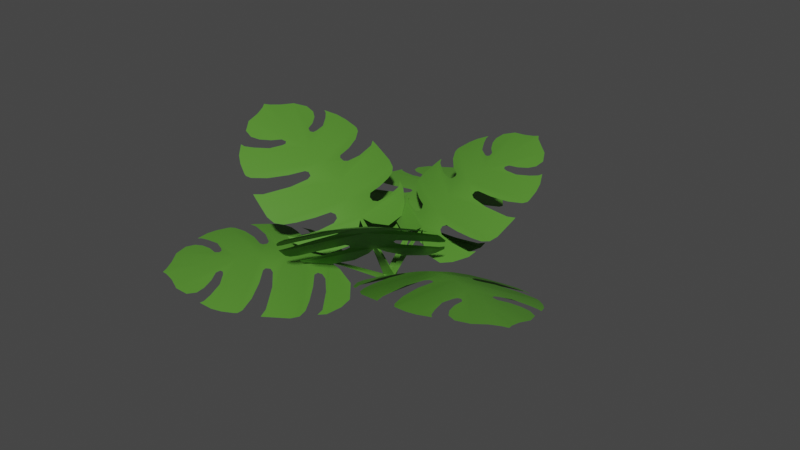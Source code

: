 # Source: monstera.blend  (saved by Blender 2.93.20; exported with 4.5.12 LTS)
import bpy
from mathutils import Matrix  # noqa: F401  (used for matrix-valued properties, if any)

bpy.ops.wm.read_factory_settings(use_empty=True)
scene = bpy.context.scene
scene.name = 'Scene'

# ---- collections
col_monstera = bpy.data.collections.new('Monstera'); scene.collection.children.link(col_monstera)
col_monstera_low = bpy.data.collections.new('Monstera Low'); scene.collection.children.link(col_monstera_low)

# ---- materials (node trees are filled in below, after node groups)
mat_leaf_bush = bpy.data.materials.new('Leaf Bush')
mat_leaf_bush.use_transparent_shadow = False
mat_leaf_bush_001 = bpy.data.materials.new('Leaf Bush.001')
mat_leaf_bush_001.use_transparent_shadow = False

# ---- material node trees
mat_leaf_bush.use_nodes = True; mat_leaf_bush.node_tree.nodes.clear()
_N = mat_leaf_bush.node_tree.nodes; _L = mat_leaf_bush.node_tree.links
n0 = _N.new('ShaderNodeBsdfPrincipled'); n0.name = 'Principled BSDF'; n0.location = (10, 300)
n0.distribution = 'GGX'
n0.subsurface_method = 'BURLEY'
n0.inputs[0].default_value = (0.08834, 0.2668, 0.02979, 1.0)
n0.inputs[3].default_value = 1.45
n0.inputs[27].default_value = (0.0, 0.0, 0.0, 1.0)
n0.inputs[28].default_value = 1.0
n1 = _N.new('ShaderNodeOutputMaterial'); n1.name = 'Material Output'; n1.location = (300, 300)
_L.new(n0.outputs[0], n1.inputs[0])
n1.is_active_output = True
mat_leaf_bush_001.use_nodes = True; mat_leaf_bush_001.node_tree.nodes.clear()
_N = mat_leaf_bush_001.node_tree.nodes; _L = mat_leaf_bush_001.node_tree.links
n0 = _N.new('ShaderNodeBsdfPrincipled'); n0.name = 'Principled BSDF'; n0.location = (10, 300)
n0.distribution = 'GGX'
n0.subsurface_method = 'BURLEY'
n0.inputs[0].default_value = (0.08834, 0.2668, 0.02979, 1.0)
n0.inputs[3].default_value = 1.45
n0.inputs[27].default_value = (0.0, 0.0, 0.0, 1.0)
n0.inputs[28].default_value = 1.0
n1 = _N.new('ShaderNodeOutputMaterial'); n1.name = 'Material Output'; n1.location = (300, 300)
_L.new(n0.outputs[0], n1.inputs[0])
n1.is_active_output = True

# ---- world
world_world = bpy.data.worlds.new('World'); scene.world = world_world
world_world.use_nodes = True; world_world.node_tree.nodes.clear()
_N = world_world.node_tree.nodes; _L = world_world.node_tree.links
n0 = _N.new('ShaderNodeOutputWorld'); n0.name = 'World Output'; n0.location = (300, 300)
n1 = _N.new('ShaderNodeBackground'); n1.name = 'Background'; n1.location = (10, 300)
n1.inputs[0].default_value = (0.05088, 0.05088, 0.05088, 1.0)
_L.new(n1.outputs[0], n0.inputs[0])
n0.is_active_output = True
world_world.color = (0.05088, 0.05088, 0.05088)
world_world.use_sun_shadow = False
world_world.sun_shadow_jitter_overblur = 0.0

# ---- meshes
me_plane_005 = bpy.data.meshes.new('Plane.005')
me_plane_005.from_pydata([(-0.007014, -0.3098, 0.4506), (-0.3959, -0.3556, 0.4126), (0.2768, -1.587, 1.299), (-0.575, -0.5651, 0.5724), (-0.5991, -0.8243, 0.7835), (-0.5533, -0.976, 0.9033), (-0.4433, -1.191, 1.057), (-0.335, -1.339, 1.152), (0.03349, -1.542, 1.279), (-0.1849, -0.2879, 0.3902), (-0.2313, -1.404, 1.198), (-0.1735, -1.302, 1.159), (0.03566, -1.154, 1.113), (0.09317, -1.202, 1.136), (-0.09683, -1.4, 1.211), (-0.07672, -1.479, 1.246), (-0.06439, -1.331, 1.183), (0.07719, -1.146, 1.111), (0.1042, -1.162, 1.119), (-0.2241, -1.369, 1.183), (-0.5376, -1.018, 0.9345), (-0.4749, -0.9589, 0.9169), (-0.06864, -0.781, 0.903), (-0.02155, -0.7855, 0.9126), (-0.02407, -0.845, 0.9494), (-0.3312, -1.02, 0.9922), (-0.435, -1.124, 1.023), (-0.4516, -1.167, 1.042), (-0.1717, -0.9136, 0.9666), (-0.2437, -0.8351, 0.9029), (-0.076, -1.204, 1.127), (0.009165, -1.255, 1.156), (-0.3943, -1.275, 1.11), (-0.5804, -0.6288, 0.6301), (-0.5287, -0.5765, 0.6018), (-0.3284, -0.4849, 0.5848), (-0.1699, -0.4408, 0.5845), (-0.112, -0.4459, 0.6027), (-0.125, -0.5012, 0.6594), (-0.2751, -0.5541, 0.6724), (-0.4374, -0.6343, 0.6898), (-0.5342, -0.695, 0.7059), (-0.5883, -0.7548, 0.7342), (-0.004559, -0.8189, 0.9357), (-0.09798, -0.4708, 0.6327), (0.07504, -0.3434, 0.5058), (-0.05107, -0.01912, 0.03298), (-0.4963, -0.4418, 0.4781), (-0.009022, -0.1249, 0.1933), (0.03302, -0.2318, 0.3524), (0.1697, -0.289, 0.4323), (0.5427, -0.245, 0.3152), (0.3257, -1.612, 1.307), (0.365, -1.577, 1.289), (0.2651, -1.237, 1.149), (0.2251, -0.9938, 1.038), (0.194, -0.8153, 0.9413), (0.1568, -0.6209, 0.804), (0.1277, -0.4861, 0.6765), (0.09605, -0.3542, 0.521), (0.7937, -0.4039, 0.4304), (0.919, -0.6455, 0.626), (0.9345, -0.8008, 0.7489), (0.9104, -1.032, 0.9164), (0.8607, -1.198, 1.028), (0.5822, -1.477, 1.223), (0.3217, -0.2282, 0.3376), (0.7862, -1.284, 1.092), (0.6997, -1.199, 1.068), (0.4573, -1.105, 1.069), (0.4184, -1.164, 1.103), (0.6598, -1.311, 1.132), (0.6659, -1.391, 1.169), (0.6074, -1.252, 1.113), (0.4154, -1.106, 1.076), (0.395, -1.128, 1.088), (0.7681, -1.252, 1.08), (0.9357, -0.8449, 0.7816), (0.8587, -0.8018, 0.7785), (0.4283, -0.7224, 0.8515), (0.3865, -0.7374, 0.8702), (0.41, -0.7939, 0.9044), (0.7514, -0.893, 0.8799), (0.8801, -0.9688, 0.8867), (0.9098, -1.007, 0.901), (0.5698, -0.8263, 0.8897), (0.6073, -0.7349, 0.8146), (0.5778, -1.127, 1.059), (0.5144, -1.196, 1.103), (0.8939, -1.123, 0.9766), (0.4562, -1.524, 1.258), (0.8252, -0.4632, 0.4842), (0.7582, -0.425, 0.4683), (0.543, -0.3823, 0.4944), (0.382, -0.3758, 0.5273), (0.3317, -0.3936, 0.5566), (0.3683, -0.4431, 0.6082), (0.526, -0.4597, 0.5893), (0.7025, -0.5, 0.5716), (0.8118, -0.5364, 0.5662), (0.8827, -0.5815, 0.5815), (0.3826, -0.7733, 0.8955), (0.3302, -0.4204, 0.5882), (0.1105, -0.3393, 0.5021), (0.001197, 0.002662, 0.01191), (0.06023, -0.006007, 0.02143), (0.6714, -0.3043, 0.357), (0.077, -0.1148, 0.1844), (0.09377, -0.2246, 0.3461), (0.06339, -0.2271, 0.3505), (0.03283, -0.1137, 0.1847)], [(48, 110), (49, 109), (107, 110), (108, 109)], [(0, 9, 1, 47, 3, 59, 45), (59, 3, 33, 34, 35, 36, 37, 44, 38, 39, 40, 41, 42, 4, 58), (58, 4, 5, 57), (57, 5, 20, 21, 29, 22, 23, 43, 24, 28, 25, 26, 27, 6, 56), (56, 6, 32, 7, 55), (55, 7, 10, 19, 11, 30, 12, 17, 18, 13, 31, 16, 14, 15, 8, 54), (45, 59, 109, 110, 104, 46, 48, 49), (54, 52, 53, 90, 65), (50, 103, 59, 60, 106, 51, 66), (59, 58, 61, 100, 99, 98, 97, 96, 102, 95, 94, 93, 92, 91, 60), (58, 57, 62, 61), (57, 56, 63, 84, 83, 82, 85, 81, 101, 80, 79, 86, 78, 77, 62), (56, 55, 64, 89, 63), (55, 54, 65, 72, 71, 73, 88, 70, 75, 74, 69, 87, 68, 76, 67, 64), (103, 108, 107, 105, 104, 110, 109, 59), (52, 54, 8, 2)])
me_plane_005.polygons.foreach_set('use_smooth', [True] * 16)
_uv = me_plane_005.uv_layers.new(name='UVMap')
_uv.uv.foreach_set('vector', [0.0, 0.0, 0.5, 0.0, 1.0, 0.0, 1.0, 0.07143, 1.0, 0.1429, 0.0, 0.1429, 0.0, 0.1163, 0.0, 0.1429, 1.0, 0.1429, 1.0, 0.1558, 1.0, 0.1688, 1.0, 0.1818, 1.0, 0.1948, 1.0, 0.2078, 1.0, 0.2143, 1.0, 0.2208, 1.0, 0.2338, 1.0, 0.2468, 1.0, 0.2597, 1.0, 0.2727, 1.0, 0.2857, 0.0, 0.2725, 0.0, 0.2725, 1.0, 0.2857, 1.0, 0.4286, 0.0, 0.3925, 0.0, 0.3925, 1.0, 0.4286, 1.0, 0.4444, 1.0, 0.4603, 1.0, 0.4683, 1.0, 0.4762, 1.0, 0.4921, 1.0, 0.5, 1.0, 0.5079, 1.0, 0.5159, 1.0, 0.5238, 1.0, 0.5397, 1.0, 0.5556, 1.0, 0.5714, 0.0, 0.5714, 0.0, 0.5714, 1.0, 0.5714, 1.0, 0.6429, 1.0, 0.7143, 0.0, 0.7143, 0.0, 0.7143, 1.0, 0.7143, 1.0, 0.7453, 1.0, 0.7609, 1.0, 0.7764, 1.0, 0.7919, 1.0, 0.8074, 1.0, 0.823, 1.0, 0.8307, 1.0, 0.8385, 1.0, 0.8462, 1.0, 0.854, 1.0, 0.8695, 1.0, 0.9006, 1.0, 0.9316, 0.0, 0.8571, 0.0, 0.1163, 0.0, 0.1429, 0.0, 0.1429, 0.0, 0.1429, 0.0, 0.1429, 0.0, 0.1016, 0.0, 0.1065, 0.0, 0.1114, 0.0, 0.8571, 0.0, 1.0, 1.0, 1.0, 1.0, 0.9658, 1.0, 0.9316, 0.0, 0.0, 0.0, 0.1163, 0.0, 0.1429, 1.0, 0.1429, 1.0, 0.07143, 1.0, 0.0, 0.5, 0.0, 0.0, 0.1429, 0.0, 0.2725, 1.0, 0.2857, 1.0, 0.2727, 1.0, 0.2597, 1.0, 0.2468, 1.0, 0.2338, 1.0, 0.2208, 1.0, 0.2143, 1.0, 0.2078, 1.0, 0.1948, 1.0, 0.1818, 1.0, 0.1688, 1.0, 0.1558, 1.0, 0.1429, 0.0, 0.2725, 0.0, 0.3925, 1.0, 0.4286, 1.0, 0.2857, 0.0, 0.3925, 0.0, 0.5714, 1.0, 0.5714, 1.0, 0.5556, 1.0, 0.5397, 1.0, 0.5238, 1.0, 0.5159, 1.0, 0.5079, 1.0, 0.5, 1.0, 0.4921, 1.0, 0.4762, 1.0, 0.4683, 1.0, 0.4603, 1.0, 0.4444, 1.0, 0.4286, 0.0, 0.5714, 0.0, 0.7143, 1.0, 0.7143, 1.0, 0.6429, 1.0, 0.5714, 0.0, 0.7143, 0.0, 0.8571, 1.0, 0.9316, 1.0, 0.9006, 1.0, 0.8695, 1.0, 0.854, 1.0, 0.8462, 1.0, 0.8385, 1.0, 0.8307, 1.0, 0.823, 1.0, 0.8074, 1.0, 0.7919, 1.0, 0.7764, 1.0, 0.7609, 1.0, 0.7453, 1.0, 0.7143, 0.0, 0.1163, 0.0, 0.1114, 0.0, 0.1065, 0.0, 0.1016, 0.0, 0.1429, 0.0, 0.1429, 0.0, 0.1429, 0.0, 0.1429, 0.0, 1.0, 0.0, 0.8571, 1.0, 0.9316, 0.0, 0.0])
me_plane_005.materials.append(mat_leaf_bush)
me_plane_005.use_remesh_fix_poles = True
me_plane_005.use_remesh_preserve_attributes = False
me_plane_005.update()
me_plane_001 = bpy.data.meshes.new('Plane.001')
me_plane_001.from_pydata([(-0.1042, 0.3313, 0.4018), (-0.1573, 0.3123, 0.4897), (-0.01291, 0.4242, 0.2647), (0.04737, 0.6242, 0.1872), (0.04849, 0.7713, 0.2001), (0.01706, 0.9351, 0.2494), (-0.1723, 0.3091, 0.5132), (-0.01462, 0.9978, 0.2993), (-0.007296, 0.9194, 0.2973), (-0.04119, 0.7149, 0.3739), (-0.08706, 0.5748, 0.4468), (-0.1155, 0.5428, 0.4901), (-0.1341, 0.5584, 0.5237), (-0.1369, 0.6056, 0.5354), (-0.09867, 0.7496, 0.4779), (-0.07496, 0.9201, 0.4191), (-0.06952, 1.031, 0.3894), (-0.08175, 1.116, 0.3904), (-0.1178, 1.183, 0.4306), (-0.2286, 1.283, 0.5612), (-0.2495, 0.4211, 0.6684), (-0.3358, 0.5264, 0.7978), (-0.799, -0.07239, 0.9978), (-0.7418, -0.1003, 0.9401), (-0.8962, 0.05306, 1.117), (-0.9228, 0.09029, 1.148), (-0.8495, 0.1191, 1.108), (-0.6559, 0.2736, 1.021), (-0.5431, 0.4085, 0.9691), (-0.5282, 0.4543, 0.9665), (-0.5478, 0.4875, 0.9878), (-0.5759, 0.4832, 1.009), (-0.6883, 0.382, 1.071), (-0.8382, 0.2872, 1.149), (-0.9635, 0.2418, 1.217), (-1.005, 0.2481, 1.245), (-1.021, 0.268, 1.259), (-0.4715, 0.6648, 0.9409), (-1.069, 0.3561, 1.307), (-1.097, 0.4433, 1.339), (-0.6029, 0.7833, 1.045), (-1.11, 0.571, 1.362), (-1.078, 0.5603, 1.342), (-1.003, 0.574, 1.299), (-0.8851, 0.6156, 1.232), (-0.8025, 0.6928, 1.183), (-0.7802, 0.7262, 1.17), (-0.7834, 0.7584, 1.172), (-0.8208, 0.7683, 1.196), (-0.8954, 0.7181, 1.243), (-0.9852, 0.688, 1.296), (-1.055, 0.6923, 1.339), (-1.111, 0.7487, 1.376), (-1.122, 0.8791, 1.386), (-0.7872, 0.9383, 1.167), (-1.085, 1.011, 1.36), (-1.072, 1.119, 1.346), (-1.074, 1.174, 1.344), (-1.032, 1.192, 1.313), (-0.957, 1.246, 1.254), (-0.8759, 1.333, 1.181), (-0.7782, 1.363, 1.099), (-0.7152, 1.318, 1.056), (-0.6837, 1.243, 1.045), (-0.6686, 1.136, 1.054), (-0.6749, 1.037, 1.075), (-0.6529, 0.9988, 1.063), (-0.6284, 1.006, 1.043), (-0.6134, 1.041, 1.026), (-0.5917, 1.156, 0.9875), (-0.6114, 1.296, 0.9725), (-0.6325, 1.381, 0.9712), (-0.653, 1.412, 0.9821), (-0.5607, 1.432, 0.8918), (-0.4908, 1.421, 0.8254), (-0.4135, 1.387, 0.7534), (-0.3942, 1.374, 0.736), (-0.3734, 1.329, 0.7259), (-0.3524, 1.182, 0.7448), (-0.3556, 0.9951, 0.7944), (-0.3811, 0.8421, 0.8467), (-0.3741, 0.8076, 0.8431), (-0.3452, 0.7917, 0.814), (-0.3202, 0.8194, 0.7834), (-0.274, 0.9772, 0.7026), (-0.2511, 1.222, 0.6096), (-0.2617, 1.308, 0.5971), (-0.6735, -0.08157, 0.8924), (-0.5865, -0.02247, 0.8451), (-0.4582, 0.08715, 0.7772), (-0.3583, 0.1977, 0.7197), (-0.3262, 0.2044, 0.6837), (-0.3147, 0.1759, 0.6559), (-0.3347, 0.1185, 0.6531), (-0.4322, -0.005564, 0.6996), (-0.5848, -0.1447, 0.7782), (-0.6453, -0.1644, 0.8245), (-0.5971, -0.1965, 0.7608), (-0.4755, -0.1942, 0.6365), (-0.3738, -0.152, 0.538), (-0.2402, 0.005292, 0.454), (-0.1835, 0.1852, 0.4678), (-0.1732, 0.283, 0.503), (-0.1179, 0.1703, 0.3547), (-0.06802, 0.05831, 0.2015), (-0.1029, 0.1952, 0.3444), (-0.04435, 0.08954, 0.181), (-0.09061, 0.2205, 0.332), (-0.02942, 0.1294, 0.1693), (0.03056, 0.03854, 0.005567), (0.01512, -0.01963, 0.01092), (-0.01939, -0.05349, 0.04716)], [(103, 105), (107, 105), (108, 106), (104, 106)], [(0, 2, 3, 4, 5, 6, 1), (6, 5, 7, 8, 9, 10, 11, 12, 13, 14, 15, 16, 17, 18, 20), (20, 18, 19, 21), (20, 21, 24, 22), (6, 20, 22, 23, 87, 88, 89, 90, 91, 92, 93, 94, 95, 96, 97), (21, 37, 36, 35, 34, 33, 32, 31, 30, 29, 28, 27, 26, 25, 24), (37, 40, 39, 38, 36), (40, 54, 53, 52, 51, 50, 49, 48, 47, 46, 45, 44, 43, 42, 41, 39), (54, 57, 56, 55, 53), (54, 60, 59, 58, 57), (40, 73, 72, 71, 70, 69, 68, 67, 66, 65, 64, 63, 62, 61, 60, 54), (37, 75, 74, 73, 40), (21, 19, 86, 85, 84, 83, 82, 81, 80, 79, 78, 77, 76, 75, 37), (101, 102, 6, 97, 98, 99, 100), (102, 103, 104, 111, 110, 106, 105, 6), (1, 6, 105, 106, 110, 109, 108, 107)])
me_plane_001.polygons.foreach_set('use_smooth', [True] * 16)
_uv = me_plane_001.uv_layers.new(name='UVMap')
_uv.uv.foreach_set('vector', [0.0, 0.0, 0.5, 0.0, 1.0, 0.0, 1.0, 0.07143, 1.0, 0.1429, 0.0, 0.1429, 0.0, 0.1163, 0.0, 0.1429, 1.0, 0.1429, 1.0, 0.1558, 1.0, 0.1688, 1.0, 0.1818, 1.0, 0.1948, 1.0, 0.2078, 1.0, 0.2143, 1.0, 0.2208, 1.0, 0.2338, 1.0, 0.2468, 1.0, 0.2597, 1.0, 0.2727, 1.0, 0.2857, 0.0, 0.2725, 0.0, 0.2725, 1.0, 0.2857, 1.0, 0.4286, 0.0, 0.3925, 0.0, 0.2725, 0.0, 0.3925, 1.0, 0.4286, 1.0, 0.2857, 0.0, 0.1429, 0.0, 0.2725, 1.0, 0.2857, 1.0, 0.2727, 1.0, 0.2597, 1.0, 0.2468, 1.0, 0.2338, 1.0, 0.2208, 1.0, 0.2143, 1.0, 0.2078, 1.0, 0.1948, 1.0, 0.1818, 1.0, 0.1688, 1.0, 0.1558, 1.0, 0.1429, 0.0, 0.3925, 0.0, 0.5714, 1.0, 0.5714, 1.0, 0.5556, 1.0, 0.5397, 1.0, 0.5238, 1.0, 0.5159, 1.0, 0.5079, 1.0, 0.5, 1.0, 0.4921, 1.0, 0.4762, 1.0, 0.4683, 1.0, 0.4603, 1.0, 0.4444, 1.0, 0.4286, 0.0, 0.5714, 0.0, 0.7143, 1.0, 0.7143, 1.0, 0.6429, 1.0, 0.5714, 0.0, 0.7143, 0.0, 0.8571, 1.0, 0.9316, 1.0, 0.9006, 1.0, 0.8695, 1.0, 0.854, 1.0, 0.8462, 1.0, 0.8385, 1.0, 0.8307, 1.0, 0.823, 1.0, 0.8074, 1.0, 0.7919, 1.0, 0.7764, 1.0, 0.7609, 1.0, 0.7453, 1.0, 0.7143, 0.0, 0.8571, 0.0, 1.0, 1.0, 1.0, 1.0, 0.9658, 1.0, 0.9316, 0.0, 0.8571, 1.0, 0.9316, 1.0, 0.9658, 1.0, 1.0, 0.0, 1.0, 0.0, 0.7143, 1.0, 0.7143, 1.0, 0.7453, 1.0, 0.7609, 1.0, 0.7764, 1.0, 0.7919, 1.0, 0.8074, 1.0, 0.823, 1.0, 0.8307, 1.0, 0.8385, 1.0, 0.8462, 1.0, 0.854, 1.0, 0.8695, 1.0, 0.9006, 1.0, 0.9316, 0.0, 0.8571, 0.0, 0.5714, 1.0, 0.5714, 1.0, 0.6429, 1.0, 0.7143, 0.0, 0.7143, 0.0, 0.3925, 1.0, 0.4286, 1.0, 0.4444, 1.0, 0.4603, 1.0, 0.4683, 1.0, 0.4762, 1.0, 0.4921, 1.0, 0.5, 1.0, 0.5079, 1.0, 0.5159, 1.0, 0.5238, 1.0, 0.5397, 1.0, 0.5556, 1.0, 0.5714, 0.0, 0.5714, 0.0, 0.0, 0.0, 0.1163, 0.0, 0.1429, 1.0, 0.1429, 1.0, 0.07143, 1.0, 0.0, 0.5, 0.0, 0.0, 0.1163, 0.0, 0.1114, 0.0, 0.1065, 0.0, 0.1016, 0.0, 0.1429, 0.0, 0.1429, 0.0, 0.1429, 0.0, 0.1429, 0.0, 0.1163, 0.0, 0.1429, 0.0, 0.1429, 0.0, 0.1429, 0.0, 0.1429, 0.0, 0.1016, 0.0, 0.1065, 0.0, 0.1114])
me_plane_001.materials.append(mat_leaf_bush)
me_plane_001.use_remesh_fix_poles = True
me_plane_001.use_remesh_preserve_attributes = False
me_plane_001.update()
me_plane_002 = bpy.data.meshes.new('Plane.002')
me_plane_002.from_pydata([(0.382, 0.0856, 0.4391), (0.3971, 0.1828, 0.4968), (0.4111, -0.1069, 0.3699), (0.5566, -0.3019, 0.3748), (0.6901, -0.3753, 0.4281), (0.8585, -0.4131, 0.5075), (0.4033, 0.2085, 0.5124), (0.9349, -0.3961, 0.5598), (0.8591, -0.3609, 0.5395), (0.6935, -0.1853, 0.5436), (0.5938, -0.03639, 0.5567), (0.5819, 0.02554, 0.5779), (0.6075, 0.04904, 0.607), (0.6522, 0.03185, 0.63), (0.7601, -0.1052, 0.6297), (0.901, -0.2454, 0.6294), (0.999, -0.3245, 0.6333), (1.083, -0.3594, 0.6523), (1.166, -0.3461, 0.6944), (1.325, -0.2448, 0.8021), (0.5525, 0.2886, 0.6612), (0.701, 0.3668, 0.7793), (0.4353, 1.163, 0.6145), (0.3751, 1.103, 0.5749), (0.6087, 1.234, 0.7237), (0.6588, 1.251, 0.7523), (0.6406, 1.156, 0.7525), (0.6644, 0.8732, 0.7916), (0.7192, 0.6838, 0.826), (0.752, 0.6458, 0.8422), (0.7941, 0.6545, 0.8638), (0.8072, 0.6901, 0.8713), (0.783, 0.8667, 0.8569), (0.7872, 1.078, 0.8434), (0.8216, 1.238, 0.8443), (0.8525, 1.282, 0.8551), (0.8803, 1.291, 0.8679), (0.9094, 0.4741, 0.8989), (0.9896, 1.306, 0.918), (1.086, 1.299, 0.9608), (1.097, 0.5692, 0.9774), (1.21, 1.252, 1.014), (1.181, 1.222, 1.004), (1.149, 1.132, 0.9975), (1.115, 0.9809, 0.9937), (1.136, 0.8485, 1.003), (1.152, 0.8056, 1.008), (1.184, 0.7921, 1.018), (1.215, 0.8292, 1.028), (1.215, 0.9396, 1.028), (1.242, 1.055, 1.034), (1.288, 1.131, 1.047), (1.373, 1.165, 1.075), (1.499, 1.109, 1.116), (1.35, 0.696, 1.06), (1.596, 0.9946, 1.142), (1.686, 0.9188, 1.164), (1.739, 0.8904, 1.176), (1.729, 0.8311, 1.168), (1.733, 0.7116, 1.157), (1.763, 0.563, 1.145), (1.731, 0.4267, 1.114), (1.652, 0.3784, 1.087), (1.565, 0.3876, 1.069), (1.458, 0.4373, 1.055), (1.372, 0.5059, 1.045), (1.324, 0.503, 1.033), (1.315, 0.4694, 1.026), (1.339, 0.4293, 1.025), (1.43, 0.3309, 1.028), (1.569, 0.2642, 1.044), (1.659, 0.2353, 1.057), (1.7, 0.2402, 1.067), (1.662, 0.1099, 1.024), (1.61, 0.02567, 0.9858), (1.532, -0.05476, 0.9392), (1.508, -0.07184, 0.9268), (1.455, -0.06979, 0.9135), (1.309, 0.001588, 0.9004), (1.14, 0.1296, 0.896), (1.016, 0.2586, 0.8941), (0.9805, 0.2696, 0.8842), (0.9484, 0.2402, 0.8637), (0.9585, 0.1897, 0.8521), (1.074, 0.02716, 0.8364), (1.283, -0.1694, 0.8227), (1.368, -0.2135, 0.8299), (0.3509, 1.014, 0.5624), (0.3521, 0.8879, 0.5693), (0.3744, 0.6912, 0.5875), (0.4147, 0.5223, 0.604), (0.4013, 0.4747, 0.5844), (0.3683, 0.4667, 0.5545), (0.328, 0.5123, 0.5276), (0.2739, 0.681, 0.4977), (0.2394, 0.9185, 0.4717), (0.2581, 1.001, 0.4858), (0.1995, 0.9475, 0.4355), (0.1278, 0.7855, 0.3666), (0.1046, 0.6313, 0.3254), (0.1671, 0.3967, 0.3432), (0.2969, 0.2613, 0.4298), (0.38, 0.2181, 0.495), (0.2433, 0.1594, 0.3435), (0.1106, 0.1023, 0.1852), (0.2569, 0.1288, 0.3466), (0.1247, 0.05615, 0.1839), (0.2726, 0.09903, 0.3467), (0.152, 0.01677, 0.1897), (0.03236, -0.06513, 0.03114), (-0.01133, -0.01874, 0.01391), (-0.02124, 0.04552, 0.02528)], [(103, 105), (107, 105), (108, 106), (104, 106)], [(0, 2, 3, 4, 5, 6, 1), (6, 5, 7, 8, 9, 10, 11, 12, 13, 14, 15, 16, 17, 18, 20), (20, 18, 19, 21), (20, 21, 24, 22), (6, 20, 22, 23, 87, 88, 89, 90, 91, 92, 93, 94, 95, 96, 97), (21, 37, 36, 35, 34, 33, 32, 31, 30, 29, 28, 27, 26, 25, 24), (37, 40, 39, 38, 36), (40, 54, 53, 52, 51, 50, 49, 48, 47, 46, 45, 44, 43, 42, 41, 39), (54, 57, 56, 55, 53), (54, 60, 59, 58, 57), (40, 73, 72, 71, 70, 69, 68, 67, 66, 65, 64, 63, 62, 61, 60, 54), (37, 75, 74, 73, 40), (21, 19, 86, 85, 84, 83, 82, 81, 80, 79, 78, 77, 76, 75, 37), (101, 102, 6, 97, 98, 99, 100), (102, 103, 104, 111, 110, 106, 105, 6), (1, 6, 105, 106, 110, 109, 108, 107)])
me_plane_002.polygons.foreach_set('use_smooth', [True] * 16)
_uv = me_plane_002.uv_layers.new(name='UVMap')
_uv.uv.foreach_set('vector', [0.0, 0.0, 0.5, 0.0, 1.0, 0.0, 1.0, 0.07143, 1.0, 0.1429, 0.0, 0.1429, 0.0, 0.1163, 0.0, 0.1429, 1.0, 0.1429, 1.0, 0.1558, 1.0, 0.1688, 1.0, 0.1818, 1.0, 0.1948, 1.0, 0.2078, 1.0, 0.2143, 1.0, 0.2208, 1.0, 0.2338, 1.0, 0.2468, 1.0, 0.2597, 1.0, 0.2727, 1.0, 0.2857, 0.0, 0.2725, 0.0, 0.2725, 1.0, 0.2857, 1.0, 0.4286, 0.0, 0.3925, 0.0, 0.2725, 0.0, 0.3925, 1.0, 0.4286, 1.0, 0.2857, 0.0, 0.1429, 0.0, 0.2725, 1.0, 0.2857, 1.0, 0.2727, 1.0, 0.2597, 1.0, 0.2468, 1.0, 0.2338, 1.0, 0.2208, 1.0, 0.2143, 1.0, 0.2078, 1.0, 0.1948, 1.0, 0.1818, 1.0, 0.1688, 1.0, 0.1558, 1.0, 0.1429, 0.0, 0.3925, 0.0, 0.5714, 1.0, 0.5714, 1.0, 0.5556, 1.0, 0.5397, 1.0, 0.5238, 1.0, 0.5159, 1.0, 0.5079, 1.0, 0.5, 1.0, 0.4921, 1.0, 0.4762, 1.0, 0.4683, 1.0, 0.4603, 1.0, 0.4444, 1.0, 0.4286, 0.0, 0.5714, 0.0, 0.7143, 1.0, 0.7143, 1.0, 0.6429, 1.0, 0.5714, 0.0, 0.7143, 0.0, 0.8571, 1.0, 0.9316, 1.0, 0.9006, 1.0, 0.8695, 1.0, 0.854, 1.0, 0.8462, 1.0, 0.8385, 1.0, 0.8307, 1.0, 0.823, 1.0, 0.8074, 1.0, 0.7919, 1.0, 0.7764, 1.0, 0.7609, 1.0, 0.7453, 1.0, 0.7143, 0.0, 0.8571, 0.0, 1.0, 1.0, 1.0, 1.0, 0.9658, 1.0, 0.9316, 0.0, 0.8571, 1.0, 0.9316, 1.0, 0.9658, 1.0, 1.0, 0.0, 1.0, 0.0, 0.7143, 1.0, 0.7143, 1.0, 0.7453, 1.0, 0.7609, 1.0, 0.7764, 1.0, 0.7919, 1.0, 0.8074, 1.0, 0.823, 1.0, 0.8307, 1.0, 0.8385, 1.0, 0.8462, 1.0, 0.854, 1.0, 0.8695, 1.0, 0.9006, 1.0, 0.9316, 0.0, 0.8571, 0.0, 0.5714, 1.0, 0.5714, 1.0, 0.6429, 1.0, 0.7143, 0.0, 0.7143, 0.0, 0.3925, 1.0, 0.4286, 1.0, 0.4444, 1.0, 0.4603, 1.0, 0.4683, 1.0, 0.4762, 1.0, 0.4921, 1.0, 0.5, 1.0, 0.5079, 1.0, 0.5159, 1.0, 0.5238, 1.0, 0.5397, 1.0, 0.5556, 1.0, 0.5714, 0.0, 0.5714, 0.0, 0.0, 0.0, 0.1163, 0.0, 0.1429, 1.0, 0.1429, 1.0, 0.07143, 1.0, 0.0, 0.5, 0.0, 0.0, 0.1163, 0.0, 0.1114, 0.0, 0.1065, 0.0, 0.1016, 0.0, 0.1429, 0.0, 0.1429, 0.0, 0.1429, 0.0, 0.1429, 0.0, 0.1163, 0.0, 0.1429, 0.0, 0.1429, 0.0, 0.1429, 0.0, 0.1429, 0.0, 0.1016, 0.0, 0.1065, 0.0, 0.1114])
me_plane_002.materials.append(mat_leaf_bush)
me_plane_002.use_remesh_fix_poles = True
me_plane_002.use_remesh_preserve_attributes = False
me_plane_002.update()
me_plane_004 = bpy.data.meshes.new('Plane.004')
me_plane_004.from_pydata([(0.4806, -0.3728, 0.2858), (0.6044, -0.3349, 0.3153), (0.2872, -0.5119, 0.2537), (0.1871, -0.7767, 0.2579), (0.2145, -0.9603, 0.2851), (0.3054, -1.159, 0.3173), (0.6384, -0.3271, 0.3226), (0.3855, -1.23, 0.3399), (0.3681, -1.132, 0.3369), (0.4432, -0.8619, 0.3551), (0.5332, -0.6735, 0.3656), (0.5935, -0.6262, 0.3758), (0.6419, -0.6406, 0.3909), (0.6603, -0.6983, 0.4035), (0.5913, -0.8891, 0.4003), (0.5374, -1.113, 0.3857), (0.5189, -1.258, 0.3749), (0.5406, -1.365, 0.3733), (0.6165, -1.443, 0.3836), (0.844, -1.548, 0.4116), (0.8586, -0.444, 0.4038), (1.063, -0.5563, 0.4531), (1.59, 0.2352, 0.1587), (1.484, 0.261, 0.1553), (1.798, 0.09618, 0.1911), (1.853, 0.05414, 0.1983), (1.755, 0.01091, 0.2311), (1.521, -0.1996, 0.3414), (1.389, -0.379, 0.4094), (1.378, -0.4374, 0.4249), (1.419, -0.4758, 0.4299), (1.463, -0.4669, 0.4232), (1.608, -0.3284, 0.3687), (1.801, -0.1951, 0.295), (1.969, -0.126, 0.2394), (2.032, -0.1293, 0.2274), (2.061, -0.1521, 0.2282), (1.329, -0.7075, 0.4736), (2.157, -0.2554, 0.2366), (2.221, -0.3602, 0.2484), (1.554, -0.8397, 0.4614), (2.268, -0.5177, 0.2712), (2.22, -0.5076, 0.2805), (2.116, -0.5324, 0.3097), (1.955, -0.5964, 0.3596), (1.846, -0.7022, 0.3977), (1.818, -0.7466, 0.4087), (1.826, -0.7868, 0.4111), (1.883, -0.7952, 0.4003), (1.985, -0.724, 0.3702), (2.111, -0.6767, 0.3351), (2.211, -0.6749, 0.3113), (2.302, -0.7397, 0.2998), (2.336, -0.9026, 0.312), (1.846, -1.015, 0.421), (2.294, -1.073, 0.3349), (2.282, -1.212, 0.3448), (2.289, -1.282, 0.3463), (2.225, -1.309, 0.3578), (2.111, -1.388, 0.3771), (1.984, -1.509, 0.3933), (1.826, -1.56, 0.4098), (1.726, -1.511, 0.4235), (1.68, -1.419, 0.4346), (1.661, -1.282, 0.4451), (1.674, -1.155, 0.4485), (1.64, -1.108, 0.4542), (1.601, -1.12, 0.4588), (1.576, -1.168, 0.4601), (1.535, -1.319, 0.4565), (1.556, -1.498, 0.4391), (1.584, -1.604, 0.4275), (1.615, -1.642, 0.422), (1.454, -1.682, 0.4256), (1.331, -1.679, 0.4275), (1.193, -1.648, 0.4288), (1.159, -1.634, 0.4292), (1.126, -1.58, 0.4343), (1.107, -1.392, 0.4554), (1.132, -1.148, 0.4786), (1.184, -0.9466, 0.4876), (1.171, -0.9037, 0.4872), (1.117, -0.8884, 0.4854), (1.07, -0.9283, 0.4831), (0.9752, -1.14, 0.4675), (0.9001, -1.463, 0.4288), (0.9087, -1.574, 0.4167), (1.382, 0.2293, 0.1754), (1.268, 0.1465, 0.2168), (1.105, -0.003642, 0.2816), (0.9766, -0.153, 0.3303), (0.9165, -0.1673, 0.3274), (0.8781, -0.1357, 0.31), (0.8871, -0.06346, 0.2838), (1.002, 0.1013, 0.226), (1.193, 0.2906, 0.1462), (1.287, 0.3232, 0.1316), (1.183, 0.3535, 0.1145), (0.9633, 0.3302, 0.112), (0.7891, 0.2608, 0.1188), (0.6121, 0.04807, 0.1786), (0.594, -0.1775, 0.2596), (0.6271, -0.2957, 0.31), (0.4326, -0.1766, 0.2154), (0.2387, -0.05915, 0.1115), (0.4128, -0.2098, 0.222), (0.2028, -0.1019, 0.1174), (0.3936, -0.2438, 0.2244), (0.1835, -0.1542, 0.1243), (-0.02639, -0.06506, 0.02206), (-0.01441, 0.009338, 0.007287), (0.04499, 0.05797, 0.005563)], [(103, 105), (107, 105), (108, 106), (104, 106)], [(0, 2, 3, 4, 5, 6, 1), (6, 5, 7, 8, 9, 10, 11, 12, 13, 14, 15, 16, 17, 18, 20), (20, 18, 19, 21), (20, 21, 24, 22), (6, 20, 22, 23, 87, 88, 89, 90, 91, 92, 93, 94, 95, 96, 97), (21, 37, 36, 35, 34, 33, 32, 31, 30, 29, 28, 27, 26, 25, 24), (37, 40, 39, 38, 36), (40, 54, 53, 52, 51, 50, 49, 48, 47, 46, 45, 44, 43, 42, 41, 39), (54, 57, 56, 55, 53), (54, 60, 59, 58, 57), (40, 73, 72, 71, 70, 69, 68, 67, 66, 65, 64, 63, 62, 61, 60, 54), (37, 75, 74, 73, 40), (21, 19, 86, 85, 84, 83, 82, 81, 80, 79, 78, 77, 76, 75, 37), (101, 102, 6, 97, 98, 99, 100), (102, 103, 104, 111, 110, 106, 105, 6), (1, 6, 105, 106, 110, 109, 108, 107)])
me_plane_004.polygons.foreach_set('use_smooth', [True] * 16)
_uv = me_plane_004.uv_layers.new(name='UVMap')
_uv.uv.foreach_set('vector', [0.0, 0.0, 0.5, 0.0, 1.0, 0.0, 1.0, 0.07143, 1.0, 0.1429, 0.0, 0.1429, 0.0, 0.1163, 0.0, 0.1429, 1.0, 0.1429, 1.0, 0.1558, 1.0, 0.1688, 1.0, 0.1818, 1.0, 0.1948, 1.0, 0.2078, 1.0, 0.2143, 1.0, 0.2208, 1.0, 0.2338, 1.0, 0.2468, 1.0, 0.2597, 1.0, 0.2727, 1.0, 0.2857, 0.0, 0.2725, 0.0, 0.2725, 1.0, 0.2857, 1.0, 0.4286, 0.0, 0.3925, 0.0, 0.2725, 0.0, 0.3925, 1.0, 0.4286, 1.0, 0.2857, 0.0, 0.1429, 0.0, 0.2725, 1.0, 0.2857, 1.0, 0.2727, 1.0, 0.2597, 1.0, 0.2468, 1.0, 0.2338, 1.0, 0.2208, 1.0, 0.2143, 1.0, 0.2078, 1.0, 0.1948, 1.0, 0.1818, 1.0, 0.1688, 1.0, 0.1558, 1.0, 0.1429, 0.0, 0.3925, 0.0, 0.5714, 1.0, 0.5714, 1.0, 0.5556, 1.0, 0.5397, 1.0, 0.5238, 1.0, 0.5159, 1.0, 0.5079, 1.0, 0.5, 1.0, 0.4921, 1.0, 0.4762, 1.0, 0.4683, 1.0, 0.4603, 1.0, 0.4444, 1.0, 0.4286, 0.0, 0.5714, 0.0, 0.7143, 1.0, 0.7143, 1.0, 0.6429, 1.0, 0.5714, 0.0, 0.7143, 0.0, 0.8571, 1.0, 0.9316, 1.0, 0.9006, 1.0, 0.8695, 1.0, 0.854, 1.0, 0.8462, 1.0, 0.8385, 1.0, 0.8307, 1.0, 0.823, 1.0, 0.8074, 1.0, 0.7919, 1.0, 0.7764, 1.0, 0.7609, 1.0, 0.7453, 1.0, 0.7143, 0.0, 0.8571, 0.0, 1.0, 1.0, 1.0, 1.0, 0.9658, 1.0, 0.9316, 0.0, 0.8571, 1.0, 0.9316, 1.0, 0.9658, 1.0, 1.0, 0.0, 1.0, 0.0, 0.7143, 1.0, 0.7143, 1.0, 0.7453, 1.0, 0.7609, 1.0, 0.7764, 1.0, 0.7919, 1.0, 0.8074, 1.0, 0.823, 1.0, 0.8307, 1.0, 0.8385, 1.0, 0.8462, 1.0, 0.854, 1.0, 0.8695, 1.0, 0.9006, 1.0, 0.9316, 0.0, 0.8571, 0.0, 0.5714, 1.0, 0.5714, 1.0, 0.6429, 1.0, 0.7143, 0.0, 0.7143, 0.0, 0.3925, 1.0, 0.4286, 1.0, 0.4444, 1.0, 0.4603, 1.0, 0.4683, 1.0, 0.4762, 1.0, 0.4921, 1.0, 0.5, 1.0, 0.5079, 1.0, 0.5159, 1.0, 0.5238, 1.0, 0.5397, 1.0, 0.5556, 1.0, 0.5714, 0.0, 0.5714, 0.0, 0.0, 0.0, 0.1163, 0.0, 0.1429, 1.0, 0.1429, 1.0, 0.07143, 1.0, 0.0, 0.5, 0.0, 0.0, 0.1163, 0.0, 0.1114, 0.0, 0.1065, 0.0, 0.1016, 0.0, 0.1429, 0.0, 0.1429, 0.0, 0.1429, 0.0, 0.1429, 0.0, 0.1163, 0.0, 0.1429, 0.0, 0.1429, 0.0, 0.1429, 0.0, 0.1429, 0.0, 0.1016, 0.0, 0.1065, 0.0, 0.1114])
me_plane_004.materials.append(mat_leaf_bush_001)
me_plane_004.use_remesh_fix_poles = True
me_plane_004.use_remesh_preserve_attributes = False
me_plane_004.update()
me_plane_003 = bpy.data.meshes.new('Plane.003')
me_plane_003.from_pydata([(-0.5068, -0.04152, 0.4395), (-0.5552, -0.1516, 0.4955), (-0.4831, 0.1886, 0.3741), (-0.6, 0.4463, 0.3816), (-0.7394, 0.56, 0.435), (-0.9305, 0.6407, 0.5114), (-0.5706, -0.1801, 0.5104), (-1.028, 0.6374, 0.5616), (-0.9481, 0.5795, 0.5433), (-0.8051, 0.338, 0.5504), (-0.7309, 0.143, 0.5628), (-0.7356, 0.06844, 0.5829), (-0.774, 0.04642, 0.6115), (-0.8233, 0.07581, 0.6347), (-0.9112, 0.2587, 0.635), (-1.036, 0.4535, 0.6318), (-1.127, 0.5679, 0.6327), (-1.216, 0.6278, 0.6484), (-1.319, 0.631, 0.6865), (-1.537, 0.5498, 0.7838), (-0.7781, -0.2427, 0.6582), (-0.9804, -0.3011, 0.7707), (-0.8558, -1.26, 0.5366), (-0.7678, -1.205, 0.5032), (-1.083, -1.304, 0.6368), (-1.148, -1.312, 0.6627), (-1.104, -1.209, 0.6736), (-1.066, -0.8849, 0.7422), (-1.085, -0.6586, 0.7933), (-1.115, -0.6083, 0.8118), (-1.167, -0.6088, 0.8313), (-1.192, -0.6463, 0.8352), (-1.206, -0.8516, 0.805), (-1.262, -1.089, 0.7695), (-1.34, -1.261, 0.7519), (-1.387, -1.304, 0.7569), (-1.423, -1.308, 0.7677), (-1.258, -0.3773, 0.8756), (-1.556, -1.301, 0.8119), (-1.669, -1.27, 0.8513), (-1.503, -0.4422, 0.9365), (-1.804, -1.189, 0.9027), (-1.763, -1.162, 0.898), (-1.703, -1.068, 0.902), (-1.627, -0.9052, 0.9154), (-1.619, -0.7505, 0.9356), (-1.628, -0.6979, 0.9437), (-1.661, -0.6753, 0.9527), (-1.708, -0.7099, 0.9579), (-1.734, -0.8352, 0.9475), (-1.794, -0.9599, 0.941), (-1.866, -1.034, 0.944), (-1.975, -1.053, 0.9635), (-2.108, -0.9598, 1.002), (-1.831, -0.5268, 0.9924), (-2.193, -0.8076, 1.032), (-2.279, -0.7, 1.054), (-2.333, -0.6554, 1.065), (-2.306, -0.5901, 1.062), (-2.28, -0.453, 1.06), (-2.275, -0.2762, 1.056), (-2.201, -0.1279, 1.037), (-2.097, -0.09153, 1.019), (-1.999, -0.123, 1.007), (-1.888, -0.2057, 0.9975), (-1.807, -0.3047, 0.99), (-1.75, -0.313, 0.9814), (-1.731, -0.2766, 0.9771), (-1.747, -0.2252, 0.9772), (-1.827, -0.0906, 0.9799), (-1.97, 0.01948, 0.9883), (-2.065, 0.07438, 0.996), (-2.115, 0.07861, 1.003), (-2.034, 0.2194, 0.9694), (-1.949, 0.304, 0.9391), (-1.835, 0.3783, 0.9014), (-1.802, 0.3923, 0.8914), (-1.741, 0.3773, 0.8818), (-1.592, 0.2599, 0.8764), (-1.433, 0.07212, 0.8783), (-1.324, -0.1055, 0.878), (-1.286, -0.1264, 0.8695), (-1.239, -0.09996, 0.8521), (-1.237, -0.03947, 0.8423), (-1.325, 0.1753, 0.8263), (-1.511, 0.4521, 0.8053), (-1.597, 0.5235, 0.8082), (-0.7168, -1.109, 0.4997), (-0.688, -0.9666, 0.5192), (-0.6669, -0.7394, 0.5558), (-0.6728, -0.5388, 0.586), (-0.6434, -0.487, 0.5692), (-0.6003, -0.4844, 0.5391), (-0.5626, -0.5446, 0.5083), (-0.5394, -0.7476, 0.4643), (-0.5557, -1.024, 0.4162), (-0.5991, -1.114, 0.4227), (-0.5132, -1.064, 0.3762), (-0.3833, -0.8947, 0.3197), (-0.3137, -0.7231, 0.2889), (-0.3286, -0.4426, 0.3241), (-0.4529, -0.2617, 0.422), (-0.5444, -0.1958, 0.492), (-0.356, -0.1543, 0.3379), (-0.1716, -0.113, 0.1752), (-0.3643, -0.1163, 0.3427), (-0.176, -0.05706, 0.1763), (-0.3746, -0.07861, 0.3439), (-0.1979, -0.005864, 0.1837), (-0.02207, 0.06681, 0.02154), (0.01803, 0.004235, 0.002245), (0.01188, -0.07185, 0.01055)], [(103, 105), (107, 105), (108, 106), (104, 106)], [(0, 2, 3, 4, 5, 6, 1), (6, 5, 7, 8, 9, 10, 11, 12, 13, 14, 15, 16, 17, 18, 20), (20, 18, 19, 21), (20, 21, 24, 22), (6, 20, 22, 23, 87, 88, 89, 90, 91, 92, 93, 94, 95, 96, 97), (21, 37, 36, 35, 34, 33, 32, 31, 30, 29, 28, 27, 26, 25, 24), (37, 40, 39, 38, 36), (40, 54, 53, 52, 51, 50, 49, 48, 47, 46, 45, 44, 43, 42, 41, 39), (54, 57, 56, 55, 53), (54, 60, 59, 58, 57), (40, 73, 72, 71, 70, 69, 68, 67, 66, 65, 64, 63, 62, 61, 60, 54), (37, 75, 74, 73, 40), (21, 19, 86, 85, 84, 83, 82, 81, 80, 79, 78, 77, 76, 75, 37), (101, 102, 6, 97, 98, 99, 100), (102, 103, 104, 111, 110, 106, 105, 6), (1, 6, 105, 106, 110, 109, 108, 107)])
me_plane_003.polygons.foreach_set('use_smooth', [True] * 16)
_uv = me_plane_003.uv_layers.new(name='UVMap')
_uv.uv.foreach_set('vector', [0.0, 0.0, 0.5, 0.0, 1.0, 0.0, 1.0, 0.07143, 1.0, 0.1429, 0.0, 0.1429, 0.0, 0.1163, 0.0, 0.1429, 1.0, 0.1429, 1.0, 0.1558, 1.0, 0.1688, 1.0, 0.1818, 1.0, 0.1948, 1.0, 0.2078, 1.0, 0.2143, 1.0, 0.2208, 1.0, 0.2338, 1.0, 0.2468, 1.0, 0.2597, 1.0, 0.2727, 1.0, 0.2857, 0.0, 0.2725, 0.0, 0.2725, 1.0, 0.2857, 1.0, 0.4286, 0.0, 0.3925, 0.0, 0.2725, 0.0, 0.3925, 1.0, 0.4286, 1.0, 0.2857, 0.0, 0.1429, 0.0, 0.2725, 1.0, 0.2857, 1.0, 0.2727, 1.0, 0.2597, 1.0, 0.2468, 1.0, 0.2338, 1.0, 0.2208, 1.0, 0.2143, 1.0, 0.2078, 1.0, 0.1948, 1.0, 0.1818, 1.0, 0.1688, 1.0, 0.1558, 1.0, 0.1429, 0.0, 0.3925, 0.0, 0.5714, 1.0, 0.5714, 1.0, 0.5556, 1.0, 0.5397, 1.0, 0.5238, 1.0, 0.5159, 1.0, 0.5079, 1.0, 0.5, 1.0, 0.4921, 1.0, 0.4762, 1.0, 0.4683, 1.0, 0.4603, 1.0, 0.4444, 1.0, 0.4286, 0.0, 0.5714, 0.0, 0.7143, 1.0, 0.7143, 1.0, 0.6429, 1.0, 0.5714, 0.0, 0.7143, 0.0, 0.8571, 1.0, 0.9316, 1.0, 0.9006, 1.0, 0.8695, 1.0, 0.854, 1.0, 0.8462, 1.0, 0.8385, 1.0, 0.8307, 1.0, 0.823, 1.0, 0.8074, 1.0, 0.7919, 1.0, 0.7764, 1.0, 0.7609, 1.0, 0.7453, 1.0, 0.7143, 0.0, 0.8571, 0.0, 1.0, 1.0, 1.0, 1.0, 0.9658, 1.0, 0.9316, 0.0, 0.8571, 1.0, 0.9316, 1.0, 0.9658, 1.0, 1.0, 0.0, 1.0, 0.0, 0.7143, 1.0, 0.7143, 1.0, 0.7453, 1.0, 0.7609, 1.0, 0.7764, 1.0, 0.7919, 1.0, 0.8074, 1.0, 0.823, 1.0, 0.8307, 1.0, 0.8385, 1.0, 0.8462, 1.0, 0.854, 1.0, 0.8695, 1.0, 0.9006, 1.0, 0.9316, 0.0, 0.8571, 0.0, 0.5714, 1.0, 0.5714, 1.0, 0.6429, 1.0, 0.7143, 0.0, 0.7143, 0.0, 0.3925, 1.0, 0.4286, 1.0, 0.4444, 1.0, 0.4603, 1.0, 0.4683, 1.0, 0.4762, 1.0, 0.4921, 1.0, 0.5, 1.0, 0.5079, 1.0, 0.5159, 1.0, 0.5238, 1.0, 0.5397, 1.0, 0.5556, 1.0, 0.5714, 0.0, 0.5714, 0.0, 0.0, 0.0, 0.1163, 0.0, 0.1429, 1.0, 0.1429, 1.0, 0.07143, 1.0, 0.0, 0.5, 0.0, 0.0, 0.1163, 0.0, 0.1114, 0.0, 0.1065, 0.0, 0.1016, 0.0, 0.1429, 0.0, 0.1429, 0.0, 0.1429, 0.0, 0.1429, 0.0, 0.1163, 0.0, 0.1429, 0.0, 0.1429, 0.0, 0.1429, 0.0, 0.1429, 0.0, 0.1016, 0.0, 0.1065, 0.0, 0.1114])
me_plane_003.materials.append(mat_leaf_bush_001)
me_plane_003.use_remesh_fix_poles = True
me_plane_003.use_remesh_preserve_attributes = False
me_plane_003.update()
me_plane_007 = bpy.data.meshes.new('Plane.007')
me_plane_007.from_pydata([(0.1137, 0.6364, 0.1836), (0.6038, 0.5734, 0.1072), (0.05675, 2.606, -0.02675), (0.8803, 0.8686, 0.09164), (0.9764, 1.284, 0.08665), (0.957, 1.535, 0.08031), (0.8707, 1.888, 0.05592), (0.769, 2.129, 0.02904), (0.3529, 2.499, -0.009589), (0.3259, 0.5317, 0.1416), (0.6545, 2.248, 0.02121), (0.5617, 2.13, 0.06696), (0.2712, 1.991, 0.1428), (0.2092, 2.068, 0.127), (0.4867, 2.281, 0.03747), (0.4776, 2.389, 0.008738), (0.4321, 2.199, 0.06747), (0.2175, 1.99, 0.1481), (0.1871, 2.017, 0.1428), (0.6382, 2.203, 0.03532), (0.9476, 1.604, 0.07636), (0.8578, 1.545, 0.108), (0.3196, 1.442, 0.2414), (0.2624, 1.464, 0.2473), (0.2792, 1.55, 0.2348), (0.6964, 1.693, 0.1322), (0.8459, 1.797, 0.07781), (0.8757, 1.851, 0.06111), (0.4769, 1.601, 0.195), (0.5474, 1.46, 0.1963), (0.4206, 2.029, 0.1161), (0.325, 2.118, 0.1025), (0.8286, 2.021, 0.03987), (0.1831, 2.548, -0.01342), (0.9041, 0.9754, 0.09611), (0.8278, 0.9124, 0.1113), (0.5605, 0.8498, 0.1704), (0.355, 0.8383, 0.2068), (0.2854, 0.8691, 0.2208), (0.3173, 0.9656, 0.231), (0.5153, 0.9975, 0.1999), (0.7332, 1.057, 0.1507), (0.8658, 1.109, 0.1165), (0.9461, 1.179, 0.0951), (0.2491, 1.518, 0.2428), (0.2754, 0.9201, 0.2298), (0.02281, 0.7293, 0.2106), (0.07159, 0.01175, 0.01232), (0.751, 0.6895, 0.1004), (0.05533, 0.2509, 0.08296), (0.03907, 0.4901, 0.1515), (-0.1137, 0.6364, 0.1836), (-0.6038, 0.5734, 0.1072), (0.0, 2.646, -0.03778), (-0.05675, 2.606, -0.02675), (0.0, 2.145, 0.1121), (0.0, 1.814, 0.202), (0.0, 1.558, 0.2522), (0.0, 1.253, 0.2763), (0.0, 1.015, 0.2613), (0.0, 0.756, 0.2168), (-0.8803, 0.8686, 0.09164), (-0.9764, 1.284, 0.08665), (-0.957, 1.535, 0.08031), (-0.8707, 1.888, 0.05592), (-0.769, 2.129, 0.02904), (-0.3529, 2.499, -0.009589), (-0.3259, 0.5317, 0.1416), (-0.6545, 2.248, 0.02121), (-0.5617, 2.13, 0.06696), (-0.2712, 1.991, 0.1428), (-0.2092, 2.068, 0.127), (-0.4867, 2.281, 0.03747), (-0.4776, 2.389, 0.008738), (-0.4321, 2.199, 0.06747), (-0.2175, 1.99, 0.1481), (-0.1871, 2.017, 0.1428), (-0.6382, 2.203, 0.03532), (-0.9476, 1.604, 0.07636), (-0.8578, 1.545, 0.108), (-0.3196, 1.442, 0.2414), (-0.2624, 1.464, 0.2473), (-0.2792, 1.55, 0.2348), (-0.6964, 1.693, 0.1322), (-0.8459, 1.797, 0.07781), (-0.8757, 1.851, 0.06111), (-0.4769, 1.601, 0.195), (-0.5474, 1.46, 0.1963), (-0.4206, 2.029, 0.1161), (-0.325, 2.118, 0.1025), (-0.8286, 2.021, 0.03987), (-0.1831, 2.548, -0.01342), (-0.9041, 0.9754, 0.09611), (-0.8278, 0.9124, 0.1113), (-0.5605, 0.8498, 0.1704), (-0.355, 0.8383, 0.2068), (-0.2854, 0.8691, 0.2208), (-0.3173, 0.9656, 0.231), (-0.5153, 0.9975, 0.1999), (-0.7332, 1.057, 0.1507), (-0.8658, 1.109, 0.1165), (-0.9461, 1.179, 0.0951), (-0.2491, 1.518, 0.2428), (-0.2754, 0.9201, 0.2298), (-0.02281, 0.7293, 0.2106), (0.0, -0.0159, 0.009759), (-0.07159, 0.01175, 0.01232), (-0.751, 0.6895, 0.1004), (-0.05533, 0.2509, 0.08296), (-0.03907, 0.4901, 0.1515), (0.0, 0.49, 0.1536), (0.0, 0.2414, 0.08392)], [(49, 111), (50, 110), (108, 111), (109, 110)], [(55, 8, 33, 2, 53), (0, 9, 1, 48, 3, 60, 46), (60, 3, 34, 35, 36, 37, 38, 45, 39, 40, 41, 42, 43, 4, 59), (59, 4, 5, 58), (58, 5, 20, 21, 29, 22, 23, 44, 24, 28, 25, 26, 27, 6, 57), (57, 6, 32, 7, 56), (56, 7, 10, 19, 11, 30, 12, 17, 18, 13, 31, 16, 14, 15, 8, 55), (46, 60, 110, 111, 105, 47, 49, 50), (55, 53, 54, 91, 66), (51, 104, 60, 61, 107, 52, 67), (60, 59, 62, 101, 100, 99, 98, 97, 103, 96, 95, 94, 93, 92, 61), (59, 58, 63, 62), (58, 57, 64, 85, 84, 83, 86, 82, 102, 81, 80, 87, 79, 78, 63), (57, 56, 65, 90, 64), (56, 55, 66, 73, 72, 74, 89, 71, 76, 75, 70, 88, 69, 77, 68, 65), (104, 109, 108, 106, 105, 111, 110, 60)])
me_plane_007.polygons.foreach_set('use_smooth', [True] * 16)
_uv = me_plane_007.uv_layers.new(name='UVMap')
_uv.uv.foreach_set('vector', [0.0, 0.8571, 1.0, 0.9316, 1.0, 0.9658, 1.0, 1.0, 0.0, 1.0, 0.0, 0.0, 0.5, 0.0, 1.0, 0.0, 1.0, 0.07143, 1.0, 0.1429, 0.0, 0.1429, 0.0, 0.1163, 0.0, 0.1429, 1.0, 0.1429, 1.0, 0.1558, 1.0, 0.1688, 1.0, 0.1818, 1.0, 0.1948, 1.0, 0.2078, 1.0, 0.2143, 1.0, 0.2208, 1.0, 0.2338, 1.0, 0.2468, 1.0, 0.2597, 1.0, 0.2727, 1.0, 0.2857, 0.0, 0.2725, 0.0, 0.2725, 1.0, 0.2857, 1.0, 0.4286, 0.0, 0.3925, 0.0, 0.3925, 1.0, 0.4286, 1.0, 0.4444, 1.0, 0.4603, 1.0, 0.4683, 1.0, 0.4762, 1.0, 0.4921, 1.0, 0.5, 1.0, 0.5079, 1.0, 0.5159, 1.0, 0.5238, 1.0, 0.5397, 1.0, 0.5556, 1.0, 0.5714, 0.0, 0.5714, 0.0, 0.5714, 1.0, 0.5714, 1.0, 0.6429, 1.0, 0.7143, 0.0, 0.7143, 0.0, 0.7143, 1.0, 0.7143, 1.0, 0.7453, 1.0, 0.7609, 1.0, 0.7764, 1.0, 0.7919, 1.0, 0.8074, 1.0, 0.823, 1.0, 0.8307, 1.0, 0.8385, 1.0, 0.8462, 1.0, 0.854, 1.0, 0.8695, 1.0, 0.9006, 1.0, 0.9316, 0.0, 0.8571, 0.0, 0.1163, 0.0, 0.1429, 0.0, 0.1429, 0.0, 0.1429, 0.0, 0.1429, 0.0, 0.1016, 0.0, 0.1065, 0.0, 0.1114, 0.0, 0.8571, 0.0, 1.0, 1.0, 1.0, 1.0, 0.9658, 1.0, 0.9316, 0.0, 0.0, 0.0, 0.1163, 0.0, 0.1429, 1.0, 0.1429, 1.0, 0.07143, 1.0, 0.0, 0.5, 0.0, 0.0, 0.1429, 0.0, 0.2725, 1.0, 0.2857, 1.0, 0.2727, 1.0, 0.2597, 1.0, 0.2468, 1.0, 0.2338, 1.0, 0.2208, 1.0, 0.2143, 1.0, 0.2078, 1.0, 0.1948, 1.0, 0.1818, 1.0, 0.1688, 1.0, 0.1558, 1.0, 0.1429, 0.0, 0.2725, 0.0, 0.3925, 1.0, 0.4286, 1.0, 0.2857, 0.0, 0.3925, 0.0, 0.5714, 1.0, 0.5714, 1.0, 0.5556, 1.0, 0.5397, 1.0, 0.5238, 1.0, 0.5159, 1.0, 0.5079, 1.0, 0.5, 1.0, 0.4921, 1.0, 0.4762, 1.0, 0.4683, 1.0, 0.4603, 1.0, 0.4444, 1.0, 0.4286, 0.0, 0.5714, 0.0, 0.7143, 1.0, 0.7143, 1.0, 0.6429, 1.0, 0.5714, 0.0, 0.7143, 0.0, 0.8571, 1.0, 0.9316, 1.0, 0.9006, 1.0, 0.8695, 1.0, 0.854, 1.0, 0.8462, 1.0, 0.8385, 1.0, 0.8307, 1.0, 0.823, 1.0, 0.8074, 1.0, 0.7919, 1.0, 0.7764, 1.0, 0.7609, 1.0, 0.7453, 1.0, 0.7143, 0.0, 0.1163, 0.0, 0.1114, 0.0, 0.1065, 0.0, 0.1016, 0.0, 0.1429, 0.0, 0.1429, 0.0, 0.1429, 0.0, 0.1429])
me_plane_007.materials.append(mat_leaf_bush_001)
me_plane_007.use_remesh_fix_poles = True
me_plane_007.use_remesh_preserve_attributes = False
me_plane_007.update()

# ---- objects
ob_plane_011 = bpy.data.objects.new('Plane.011', me_plane_005)
ob_plane_001 = bpy.data.objects.new('Plane.001', me_plane_001)
ob_plane_002 = bpy.data.objects.new('Plane.002', me_plane_002)
ob_plane_004 = bpy.data.objects.new('Plane.004', me_plane_004)
ob_plane_003 = bpy.data.objects.new('Plane.003', me_plane_003)
ob_plane_007 = bpy.data.objects.new('Plane.007', me_plane_007)

# ---- transforms, parenting, visibility, modifiers, constraints
ob_plane_011.location = (-5.472e-05, -2.024e-05, -3.604e-05)
ob_plane_011.rotation_euler = (0.05047, -0.1155, -9.961)
ob_plane_011.scale = (0.6262, 0.6262, 0.6262)
ob_plane_001.location = (-5.472e-05, -2.024e-05, -3.604e-05)
ob_plane_001.rotation_euler = (0.1492, -0.1375, -9.945)
ob_plane_001.scale = (0.6262, 0.6262, 0.6262)
ob_plane_002.location = (-5.472e-05, -2.024e-05, -3.604e-05)
ob_plane_002.rotation_euler = (0.05047, -0.1155, -9.961)
ob_plane_002.scale = (0.6262, 0.6262, 0.6262)
ob_plane_004.location = (0.000602, 0.0002226, 0.0003964)
ob_plane_004.rotation_euler = (0.1544, -0.09347, -10.13)
ob_plane_004.scale = (0.5276, 0.5276, 0.5276)
ob_plane_003.location = (0.000602, 0.0002226, 0.0003964)
ob_plane_003.rotation_euler = (0.1544, -0.09347, -10.13)
ob_plane_003.scale = (0.5276, 0.5276, 0.5276)
ob_plane_007.location = (0.000602, 0.0002226, 0.0003964)
ob_plane_007.rotation_euler = (0.1544, -0.09347, -10.13)
ob_plane_007.scale = (0.5276, 0.5276, 0.5276)

# ---- collection membership
col_monstera.objects.link(ob_plane_011)
col_monstera.objects.link(ob_plane_001)
col_monstera.objects.link(ob_plane_002)
col_monstera_low.objects.link(ob_plane_004)
col_monstera_low.objects.link(ob_plane_003)
col_monstera_low.objects.link(ob_plane_007)

# ---- scene / render settings (as saved in the file)
scene.frame_start = 1; scene.frame_end = 250; scene.frame_set(1)
scene.render.engine = 'BLENDER_EEVEE_NEXT'
scene.cycles.use_denoising = False
scene.cycles.samples = 128
scene.cycles.sampling_pattern = 'TABULATED_SOBOL'
scene.cycles.use_adaptive_sampling = False
scene.cycles.use_light_tree = False
scene.view_settings.view_transform = 'Filmic'
bpy.context.view_layer.update()

# ---- added for rendering (the .blend has no active camera and no usable light): camera, sun
cam_auto = bpy.data.cameras.new('AutoCamera')
cam_auto.lens = 50.0
cam_auto.sensor_width = 36.0
cam_auto.clip_end = 1000.0
ob_auto_camera = bpy.data.objects.new('AutoCamera', cam_auto)
scene.collection.objects.link(ob_auto_camera)
ob_auto_camera.location = (3.95029, -4.63069, 3.49953)
ob_auto_camera.rotation_euler = (1.09748, -7.21219e-08, 0.694738)
scene.camera = ob_auto_camera
light_auto_sun = bpy.data.lights.new('AutoSun', 'SUN')
light_auto_sun.energy = 3.0
light_auto_sun.angle = 0.0523599
ob_auto_sun = bpy.data.objects.new('AutoSun', light_auto_sun)
scene.collection.objects.link(ob_auto_sun)
ob_auto_sun.rotation_euler = (0.872665, 0.174533, 0.523599)
bpy.context.view_layer.update()
